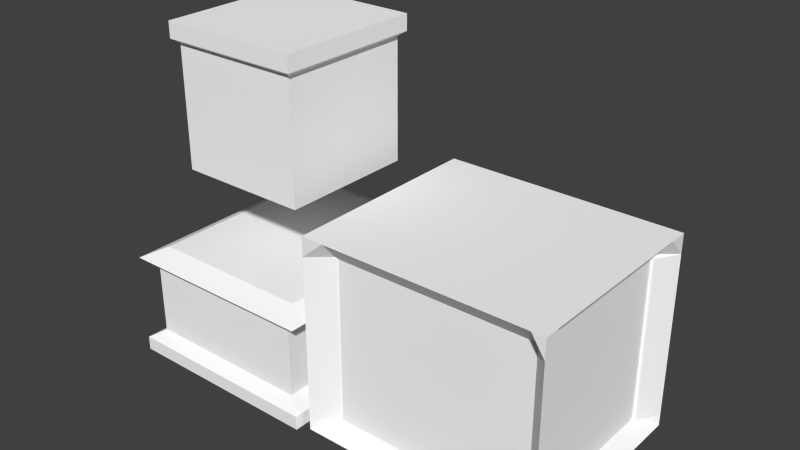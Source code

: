 # Source: variety_boxes.blend  (saved by Blender 2.69.0; exported with 4.5.12 LTS)
import bpy
from mathutils import Matrix  # noqa: F401  (used for matrix-valued properties, if any)

bpy.ops.wm.read_factory_settings(use_empty=True)
scene = bpy.context.scene
scene.name = 'Scene'

# ---- collections
col_collection_1 = bpy.data.collections.new('Collection 1'); scene.collection.children.link(col_collection_1)

# ---- materials (node trees are filled in below, after node groups)
mat_lambert2 = bpy.data.materials.new('lambert2')
mat_lambert2.alpha_threshold = 0.0
mat_lambert2.use_transparent_shadow = False
mat_lambert2.diffuse_color = (1.0, 1.0, 1.0, 1.0)
mat_lambert2.roughness = 0.5
mat_lambert2.line_color = (0.0, 0.0, 0.0, 1.0)

# ---- material node trees

# ---- world
world_world = bpy.data.worlds.new('World'); scene.world = world_world
world_world.color = (0.05088, 0.05088, 0.05088)
world_world.use_sun_shadow = False
world_world.sun_shadow_jitter_overblur = 0.0
world_world.cycles.sampling_method = 'MANUAL'
world_world.cycles.sample_map_resolution = 256

# ---- meshes
me_untitled_009 = bpy.data.meshes.new('Untitled.009')
me_untitled_009.from_pydata([(-3.302, -1.23, 4.252), (3.302, -1.23, 4.252), (-3.593, 1.23, 4.629), (3.593, 1.23, 4.629), (-3.593, 1.23, -4.629), (3.593, 1.23, -4.629), (-3.302, -1.23, -4.252), (3.302, -1.23, -4.252), (-3.302, 0.8756, 4.252), (-3.302, 0.8756, -4.252), (3.302, 0.8756, -4.252), (3.302, 0.8756, 4.252), (-3.593, 0.9494, 4.629), (-3.593, 0.9494, -4.629), (3.593, 0.9494, -4.629), (3.593, 0.9494, 4.629)], [], [(0, 1, 11, 8), (2, 3, 5, 4), (9, 10, 7, 6), (6, 7, 1, 0), (1, 7, 10, 11), (6, 0, 8, 9), (9, 8, 12, 13), (13, 14, 10, 9), (11, 10, 14, 15), (8, 11, 15, 12), (13, 12, 2, 4), (4, 5, 14, 13), (15, 14, 5, 3), (12, 15, 3, 2)])
_uv = me_untitled_009.uv_layers.new(name='map1')
_uv.uv.foreach_set('vector', [0.613, 0.6358, 0.613, 0.6358, 0.613, 0.8791, 0.613, 0.8791, 0.5986, 0.92, 0.5986, 0.92, 0.9534, 0.92, 0.9534, 0.92, 0.9389, 0.8791, 0.9389, 0.8791, 0.9389, 0.6358, 0.9389, 0.6358, 0.9389, 0.6358, 0.9389, 0.6358, 0.613, 0.6358, 0.613, 0.6358, 0.613, 0.6358, 0.9389, 0.6358, 0.9389, 0.8791, 0.613, 0.8791, 0.9389, 0.6358, 0.613, 0.6358, 0.613, 0.8791, 0.9389, 0.8791, 0.9389, 0.8791, 0.613, 0.8791, 0.5986, 0.8876, 0.9534, 0.8876, 0.9534, 0.8876, 0.9534, 0.8876, 0.9389, 0.8791, 0.9389, 0.8791, 0.613, 0.8791, 0.9389, 0.8791, 0.9534, 0.8876, 0.5986, 0.8876, 0.613, 0.8791, 0.613, 0.8791, 0.5986, 0.8876, 0.5986, 0.8876, 0.9534, 0.8876, 0.5986, 0.8876, 0.5986, 0.92, 0.9534, 0.92, 0.9534, 0.92, 0.9534, 0.92, 0.9534, 0.8876, 0.9534, 0.8876, 0.5986, 0.8876, 0.9534, 0.8876, 0.9534, 0.92, 0.5986, 0.92, 0.5986, 0.8876, 0.5986, 0.8876, 0.5986, 0.92, 0.5986, 0.92])
me_untitled_009.materials.append(mat_lambert2)
me_untitled_009.use_remesh_preserve_volume = False
me_untitled_009.use_remesh_preserve_attributes = False
me_untitled_009.use_mirror_vertex_groups = False
me_untitled_009.update()
me_untitled_014 = bpy.data.meshes.new('Untitled.014')
me_untitled_014.from_pydata([(-4.405, -1.677, 3.671), (4.405, -1.677, 3.671), (-4.405, 1.677, 3.671), (4.405, 1.677, 3.671), (-4.405, 1.677, -3.671), (4.405, 1.677, -3.671), (-4.405, -1.677, -3.671), (4.405, -1.677, -3.671), (4.405, 1.34, -3.671), (-4.405, 1.34, -3.671), (-4.405, 1.34, 3.671), (4.405, 1.34, 3.671), (4.405, -1.46, -3.671), (-4.405, -1.46, -3.671), (-4.405, -1.46, 3.671), (4.405, -1.46, 3.671), (3.922, 1.677, -3.671), (3.922, 1.34, -2.89), (3.922, -1.46, -2.89), (3.922, -1.677, -3.671), (3.922, -1.677, 3.671), (3.922, -1.46, 3.08), (3.922, 1.34, 3.08), (3.922, 1.677, 3.671), (-3.566, 1.677, -3.671), (-3.566, 1.34, -2.89), (-3.566, -1.46, -2.89), (-3.566, -1.677, -3.671), (-3.566, -1.677, 3.671), (-3.566, -1.46, 3.08), (-3.566, 1.34, 3.08), (-3.566, 1.677, 3.671), (4.405, 1.677, 3.112), (3.922, 1.677, 3.112), (-3.566, 1.677, 3.112), (-4.405, 1.677, 3.112), (-3.506, 1.34, 3.112), (-3.506, -1.46, 3.112), (-4.405, -1.677, 3.112), (-3.566, -1.677, 3.112), (3.922, -1.677, 3.112), (4.405, -1.677, 3.112), (3.819, -1.46, 3.112), (3.819, 1.34, 3.112), (4.405, 1.677, -2.981), (3.922, 1.677, -2.981), (-3.566, 1.677, -2.981), (-4.405, 1.677, -2.981), (-3.506, 1.34, -2.981), (-3.506, -1.46, -2.981), (-4.405, -1.677, -2.981), (-3.566, -1.677, -2.981), (3.922, -1.677, -2.981), (4.405, -1.677, -2.981), (3.819, -1.46, -2.981), (3.819, 1.34, -2.981)], [], [(10, 30, 31, 2), (2, 31, 34, 35), (4, 24, 25, 9), (38, 39, 28, 0), (11, 43, 32, 3), (36, 10, 2, 35), (9, 25, 26, 13), (37, 14, 10, 36), (14, 29, 30, 10), (15, 42, 43, 11), (13, 26, 27, 6), (38, 0, 14, 37), (0, 28, 29, 14), (1, 41, 42, 15), (16, 5, 8, 17), (18, 17, 8, 12), (19, 18, 12, 7), (20, 40, 41, 1), (21, 20, 1, 15), (22, 21, 15, 11), (23, 22, 11, 3), (33, 23, 3, 32), (24, 16, 17, 25), (26, 25, 17, 18), (27, 26, 18, 19), (28, 39, 40, 20), (29, 28, 20, 21), (30, 29, 21, 22), (31, 30, 22, 23), (34, 31, 23, 33), (45, 33, 32, 44), (46, 34, 33, 45), (35, 34, 46, 47), (48, 36, 35, 47), (49, 37, 36, 48), (50, 38, 37, 49), (50, 51, 39, 38), (40, 39, 51, 52), (41, 40, 52, 53), (42, 41, 53, 54), (43, 42, 54, 55), (32, 43, 55, 44), (16, 45, 44, 5), (24, 46, 45, 16), (47, 46, 24, 4), (9, 48, 47, 4), (13, 49, 48, 9), (6, 50, 49, 13), (6, 27, 51, 50), (52, 51, 27, 19), (53, 52, 19, 7), (54, 53, 7, 12), (55, 54, 12, 8), (44, 55, 8, 5)])
_uv = me_untitled_014.uv_layers.new(name='map1')
_uv.uv.foreach_set('vector', [0.02079, 0.4501, 0.05259, 0.4501, 0.02079, 0.4909, 0.02079, 0.4909, 0.02079, 0.4909, 0.02079, 0.4909, 0.05089, 0.4909, 0.05089, 0.4909, 0.4159, 0.4909, 0.4159, 0.4909, 0.3739, 0.4501, 0.4159, 0.4501, 0.05089, 0.0857, 0.05089, 0.0857, 0.02079, 0.0857, 0.02079, 0.0857, 0.02079, 0.4501, 0.05089, 0.4501, 0.05089, 0.4909, 0.02079, 0.4909, 0.05089, 0.4501, 0.02079, 0.4501, 0.02079, 0.4909, 0.05089, 0.4909, 0.4159, 0.4501, 0.3739, 0.4501, 0.3739, 0.1119, 0.4159, 0.1119, 0.05089, 0.1119, 0.02079, 0.1119, 0.02079, 0.4501, 0.05089, 0.4501, 0.02079, 0.1119, 0.05259, 0.1119, 0.05259, 0.4501, 0.02079, 0.4501, 0.02079, 0.1119, 0.05089, 0.1119, 0.05089, 0.4501, 0.02079, 0.4501, 0.4159, 0.1119, 0.3739, 0.1119, 0.4159, 0.0857, 0.4159, 0.0857, 0.05089, 0.0857, 0.02079, 0.0857, 0.02079, 0.1119, 0.05089, 0.1119, 0.02079, 0.0857, 0.02079, 0.0857, 0.05259, 0.1119, 0.02079, 0.1119, 0.02079, 0.0857, 0.05089, 0.0857, 0.05089, 0.1119, 0.02079, 0.1119, 0.4159, 0.4909, 0.4159, 0.4909, 0.4159, 0.4501, 0.3739, 0.4501, 0.3739, 0.1119, 0.3739, 0.4501, 0.4159, 0.4501, 0.4159, 0.1119, 0.4159, 0.0857, 0.3739, 0.1119, 0.4159, 0.1119, 0.4159, 0.0857, 0.02079, 0.0857, 0.05089, 0.0857, 0.05089, 0.0857, 0.02079, 0.0857, 0.05259, 0.1119, 0.02079, 0.0857, 0.02079, 0.0857, 0.02079, 0.1119, 0.05259, 0.4501, 0.05259, 0.1119, 0.02079, 0.1119, 0.02079, 0.4501, 0.02079, 0.4909, 0.05259, 0.4501, 0.02079, 0.4501, 0.02079, 0.4909, 0.05089, 0.4909, 0.02079, 0.4909, 0.02079, 0.4909, 0.05089, 0.4909, 0.4159, 0.4909, 0.4159, 0.4909, 0.3739, 0.4501, 0.3739, 0.4501, 0.3739, 0.1119, 0.3739, 0.4501, 0.3739, 0.4501, 0.3739, 0.1119, 0.4159, 0.0857, 0.3739, 0.1119, 0.3739, 0.1119, 0.4159, 0.0857, 0.02079, 0.0857, 0.05089, 0.0857, 0.05089, 0.0857, 0.02079, 0.0857, 0.05259, 0.1119, 0.02079, 0.0857, 0.02079, 0.0857, 0.05259, 0.1119, 0.05259, 0.4501, 0.05259, 0.1119, 0.05259, 0.1119, 0.05259, 0.4501, 0.02079, 0.4909, 0.05259, 0.4501, 0.05259, 0.4501, 0.02079, 0.4909, 0.05089, 0.4909, 0.02079, 0.4909, 0.02079, 0.4909, 0.05089, 0.4909, 0.3788, 0.4909, 0.05089, 0.4909, 0.05089, 0.4909, 0.3788, 0.4909, 0.3788, 0.4909, 0.05089, 0.4909, 0.05089, 0.4909, 0.3788, 0.4909, 0.05089, 0.4909, 0.05089, 0.4909, 0.3788, 0.4909, 0.3788, 0.4909, 0.3788, 0.4501, 0.05089, 0.4501, 0.05089, 0.4909, 0.3788, 0.4909, 0.3788, 0.1119, 0.05089, 0.1119, 0.05089, 0.4501, 0.3788, 0.4501, 0.3788, 0.0857, 0.05089, 0.0857, 0.05089, 0.1119, 0.3788, 0.1119, 0.3788, 0.0857, 0.3788, 0.0857, 0.05089, 0.0857, 0.05089, 0.0857, 0.05089, 0.0857, 0.05089, 0.0857, 0.3788, 0.0857, 0.3788, 0.0857, 0.05089, 0.0857, 0.05089, 0.0857, 0.3788, 0.0857, 0.3788, 0.0857, 0.05089, 0.1119, 0.05089, 0.0857, 0.3788, 0.0857, 0.3788, 0.1119, 0.05089, 0.4501, 0.05089, 0.1119, 0.3788, 0.1119, 0.3788, 0.4501, 0.05089, 0.4909, 0.05089, 0.4501, 0.3788, 0.4501, 0.3788, 0.4909, 0.4159, 0.4909, 0.3788, 0.4909, 0.3788, 0.4909, 0.4159, 0.4909, 0.4159, 0.4909, 0.3788, 0.4909, 0.3788, 0.4909, 0.4159, 0.4909, 0.3788, 0.4909, 0.3788, 0.4909, 0.4159, 0.4909, 0.4159, 0.4909, 0.4159, 0.4501, 0.3788, 0.4501, 0.3788, 0.4909, 0.4159, 0.4909, 0.4159, 0.1119, 0.3788, 0.1119, 0.3788, 0.4501, 0.4159, 0.4501, 0.4159, 0.0857, 0.3788, 0.0857, 0.3788, 0.1119, 0.4159, 0.1119, 0.4159, 0.0857, 0.4159, 0.0857, 0.3788, 0.0857, 0.3788, 0.0857, 0.3788, 0.0857, 0.3788, 0.0857, 0.4159, 0.0857, 0.4159, 0.0857, 0.3788, 0.0857, 0.3788, 0.0857, 0.4159, 0.0857, 0.4159, 0.0857, 0.3788, 0.1119, 0.3788, 0.0857, 0.4159, 0.0857, 0.4159, 0.1119, 0.3788, 0.4501, 0.3788, 0.1119, 0.4159, 0.1119, 0.4159, 0.4501, 0.3788, 0.4909, 0.3788, 0.4501, 0.4159, 0.4501, 0.4159, 0.4909])
me_untitled_014.materials.append(mat_lambert2)
me_untitled_014.use_remesh_preserve_volume = False
me_untitled_014.use_remesh_preserve_attributes = False
me_untitled_014.use_mirror_vertex_groups = False
me_untitled_014.update()
me_untitled_004 = bpy.data.meshes.new('Untitled.004')
me_untitled_004.from_pydata([(-3.025, -1.773, 3.567), (3.025, -1.773, 3.567), (-2.447, 1.595, 2.932), (2.447, 1.595, 2.932), (-2.447, 1.595, -2.932), (2.447, 1.595, -2.932), (-3.025, -1.773, -3.567), (3.025, -1.773, -3.567), (3.025, 1.299, 3.567), (-3.025, 1.299, 3.567), (-3.025, 1.299, -3.567), (3.025, 1.299, -3.567), (2.562, 1.077, 3.242), (-2.562, 1.077, 3.242), (-2.562, 1.077, -3.242), (2.562, 1.077, -3.242), (3.025, -1.358, 3.567), (-3.025, -1.358, 3.567), (-3.025, -1.358, -3.567), (3.025, -1.358, -3.567), (2.562, -1.061, 3.242), (-2.562, -1.061, 3.242), (-2.562, -1.061, -3.242), (2.562, -1.061, -3.242)], [], [(0, 1, 16, 17), (2, 3, 5, 4), (18, 19, 7, 6), (6, 7, 1, 0), (1, 7, 19, 16), (6, 0, 17, 18), (9, 8, 3, 2), (10, 9, 2, 4), (4, 5, 11, 10), (8, 11, 5, 3), (13, 12, 8, 9), (14, 13, 9, 10), (10, 11, 15, 14), (12, 15, 11, 8), (17, 16, 20, 21), (18, 17, 21, 22), (22, 23, 19, 18), (16, 19, 23, 20), (21, 20, 12, 13), (22, 21, 13, 14), (14, 15, 23, 22), (20, 23, 15, 12)])
_uv = me_untitled_004.uv_layers.new(name='map1')
_uv.uv.foreach_set('vector', [0.7383, 0.08814, 0.8541, 0.08814, 0.8541, 0.0949, 0.7383, 0.0949, 0.7383, 0.146, 0.8541, 0.146, 0.8541, 0.2038, 0.7383, 0.2038, 0.7383, 0.2549, 0.8541, 0.2549, 0.8541, 0.2617, 0.7383, 0.2617, 0.7383, 0.2617, 0.8541, 0.2617, 0.8541, 0.3195, 0.7383, 0.3195, 0.8541, 0.08814, 0.9699, 0.08814, 0.9699, 0.0949, 0.8541, 0.0949, 0.6224, 0.08814, 0.7383, 0.08814, 0.7383, 0.0949, 0.6224, 0.0949, 0.7383, 0.1382, 0.8541, 0.1382, 0.8541, 0.146, 0.7383, 0.146, 0.6224, 0.1382, 0.7383, 0.1382, 0.7383, 0.146, 0.6224, 0.146, 0.7383, 0.2038, 0.8541, 0.2038, 0.8541, 0.2116, 0.7383, 0.2116, 0.8541, 0.1382, 0.9699, 0.1382, 0.9699, 0.146, 0.8541, 0.146, 0.7383, 0.1336, 0.8541, 0.1336, 0.8541, 0.1382, 0.7383, 0.1382, 0.6224, 0.1336, 0.7383, 0.1336, 0.7383, 0.1382, 0.6224, 0.1382, 0.7383, 0.2116, 0.8541, 0.2116, 0.8541, 0.2162, 0.7383, 0.2162, 0.8541, 0.1336, 0.9699, 0.1336, 0.9699, 0.1382, 0.8541, 0.1382, 0.7383, 0.0949, 0.8541, 0.0949, 0.8541, 0.09976, 0.7383, 0.09976, 0.6224, 0.0949, 0.7383, 0.0949, 0.7383, 0.09976, 0.6224, 0.09976, 0.7383, 0.25, 0.8541, 0.25, 0.8541, 0.2549, 0.7383, 0.2549, 0.8541, 0.0949, 0.9699, 0.0949, 0.9699, 0.09976, 0.8541, 0.09976, 0.7383, 0.09976, 0.8541, 0.09976, 0.8541, 0.1336, 0.7383, 0.1336, 0.6224, 0.09976, 0.7383, 0.09976, 0.7383, 0.1336, 0.6224, 0.1336, 0.7383, 0.2162, 0.8541, 0.2162, 0.8541, 0.25, 0.7383, 0.25, 0.8541, 0.09976, 0.9699, 0.09976, 0.9699, 0.1336, 0.8541, 0.1336])
me_untitled_004.materials.append(mat_lambert2)
me_untitled_004.use_remesh_preserve_volume = False
me_untitled_004.use_remesh_preserve_attributes = False
me_untitled_004.use_mirror_vertex_groups = False
me_untitled_004.update()

# ---- objects
ob_pcube3 = bpy.data.objects.new('pCube3', me_untitled_009)
ob_pcube2 = bpy.data.objects.new('pCube2', me_untitled_014)
ob_pcube1 = bpy.data.objects.new('pCube1', me_untitled_004)

# ---- transforms, parenting, visibility, modifiers, constraints
ob_pcube3.location = (-0.006916, 3.109, 7.73)
ob_pcube3.rotation_euler = (1.571, -0.0, 0.0)
ob_pcube3.scale = (0.601, 1.72, 0.4818)
ob_pcube3.color = (0.8, 0.8, 0.8, 1.0)
ob_pcube3.lineart.crease_threshold = 0.0
ob_pcube2.location = (6.768, 3.056, 2.813)
ob_pcube2.rotation_euler = (1.571, -0.0, 0.0)
ob_pcube2.scale = (0.7999, 1.729, 0.8299)
ob_pcube2.color = (0.8, 0.8, 0.8, 1.0)
ob_pcube2.lineart.crease_threshold = 0.0
ob_pcube1.location = (0.04273, 3.248, 1.773)
ob_pcube1.rotation_euler = (1.571, -0.0, 0.0)
ob_pcube1.color = (0.8, 0.8, 0.8, 1.0)
ob_pcube1.lineart.crease_threshold = 0.0

# ---- collection membership
col_collection_1.objects.link(ob_pcube3)
col_collection_1.objects.link(ob_pcube2)
col_collection_1.objects.link(ob_pcube1)

# ---- scene / render settings (as saved in the file)
scene.frame_start = 1; scene.frame_end = 250; scene.frame_set(1)
scene.render.engine = 'BLENDER_EEVEE_NEXT'
scene.render.image_settings.compression = 90
scene.render.resolution_percentage = 50
scene.render.dither_intensity = 0.0
scene.cycles.use_denoising = False
scene.cycles.samples = 10
scene.cycles.sampling_pattern = 'TABULATED_SOBOL'
scene.cycles.light_sampling_threshold = 0.0
scene.cycles.use_adaptive_sampling = False
scene.cycles.use_light_tree = False
scene.cycles.blur_glossy = 0.0
scene.cycles.volume_bounces = 1
scene.cycles.pixel_filter_type = 'GAUSSIAN'
scene.cycles.sample_clamp_indirect = 0.0
scene.view_settings.view_transform = 'Standard'
bpy.context.view_layer.update()

# ---- added for rendering (the .blend has no active camera and no usable light): camera, sun
cam_auto = bpy.data.cameras.new('AutoCamera')
cam_auto.lens = 50.0
cam_auto.sensor_width = 36.0
cam_auto.clip_end = 1000.0
ob_auto_camera = bpy.data.objects.new('AutoCamera', cam_auto)
scene.collection.objects.link(ob_auto_camera)
ob_auto_camera.location = (20.3522, -16.7886, 18.2368)
ob_auto_camera.rotation_euler = (1.09748, -7.21219e-08, 0.694738)
scene.camera = ob_auto_camera
light_auto_sun = bpy.data.lights.new('AutoSun', 'SUN')
light_auto_sun.energy = 3.0
light_auto_sun.angle = 0.0523599
ob_auto_sun = bpy.data.objects.new('AutoSun', light_auto_sun)
scene.collection.objects.link(ob_auto_sun)
ob_auto_sun.rotation_euler = (0.872665, 0.174533, 0.523599)
bpy.context.view_layer.update()

